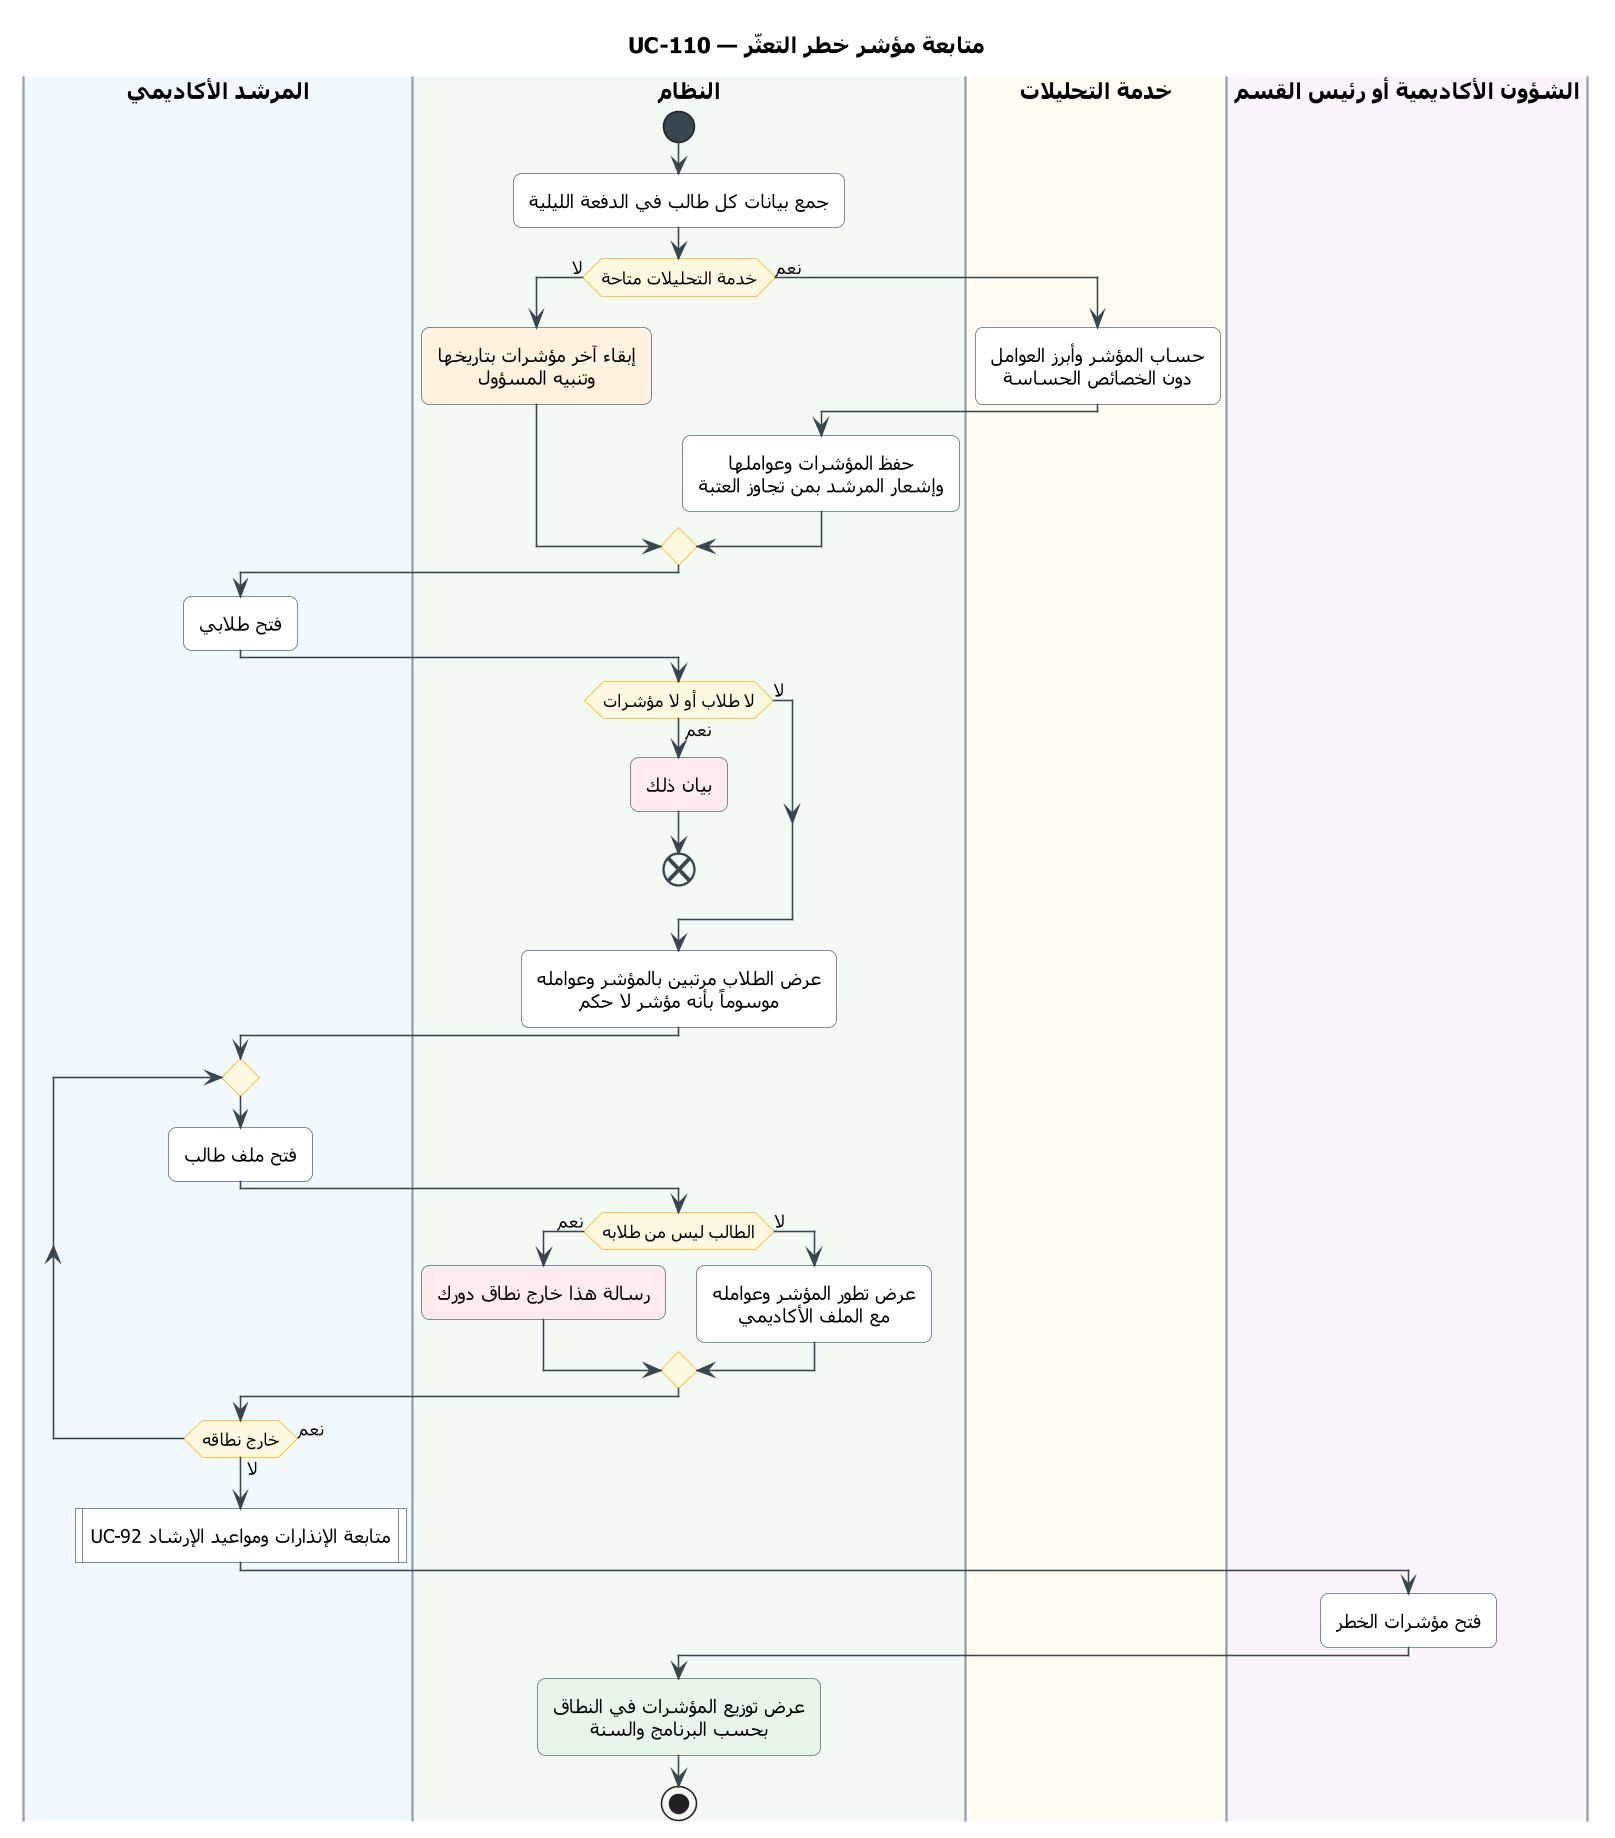

The diagram above was rendered by PlantUML. Its source (embedded in the PNG):
@startuml UC-110
skinparam dpi 150
' ===== النمط الموحّد (انسخه مع المخطط) =====
skinparam defaultFontName Tahoma
skinparam shadowing false
skinparam roundcorner 10
skinparam defaultTextAlignment center
skinparam ArrowColor #37474F
skinparam ActivityBackgroundColor #FFFFFF
skinparam ActivityBorderColor #546E7A
skinparam ActivityDiamondBackgroundColor #FFF8E1
skinparam ActivityDiamondBorderColor #FFB300
skinparam ActivityStartColor #37474F
skinparam ActivityEndColor #37474F
skinparam ActivityBarColor #37474F
skinparam NoteBackgroundColor #FFF8E1
skinparam NoteBorderColor #FFB300
skinparam SwimlaneBorderColor #90A4AE
skinparam SwimlaneTitleFontSize 14
skinparam SwimlaneTitleFontStyle bold
' ===== المخطط =====
title UC-110 — متابعة مؤشر خطر التعثّر

|#F1F8FE|المرشد الأكاديمي|
|#F3FAF3|النظام|
|#FFFBF0|خدمة التحليلات|
|#FBF4FC|الشؤون الأكاديمية أو رئيس القسم|
|النظام|
start
:جمع بيانات كل طالب في الدفعة الليلية;
if (خدمة التحليلات متاحة) then (لا)
  #FFF3E0:إبقاء آخر مؤشرات بتاريخها
  وتنبيه المسؤول;
else (نعم)
  |خدمة التحليلات|
  :حساب المؤشر وأبرز العوامل
  دون الخصائص الحساسة;
  |النظام|
  :حفظ المؤشرات وعواملها
  وإشعار المرشد بمن تجاوز العتبة;
endif
|المرشد الأكاديمي|
:فتح طلابي;
|النظام|
if (لا طلاب أو لا مؤشرات) then (نعم)
  #FFEBEE:بيان ذلك;
  end
else (لا)
endif
:عرض الطلاب مرتبين بالمؤشر وعوامله
موسوماً بأنه مؤشر لا حكم;
|المرشد الأكاديمي|
repeat
  :فتح ملف طالب;
  |النظام|
  if (الطالب ليس من طلابه) then (نعم)
    #FFEBEE:رسالة هذا خارج نطاق دورك;
  else (لا)
    :عرض تطور المؤشر وعوامله
    مع الملف الأكاديمي;
  endif
  |المرشد الأكاديمي|
repeat while (خارج نطاقه) is (نعم) not (لا)
:UC-92 متابعة الإنذارات ومواعيد الإرشاد|
|الشؤون الأكاديمية أو رئيس القسم|
:فتح مؤشرات الخطر;
|النظام|
#E8F5E9:عرض توزيع المؤشرات في النطاق
بحسب البرنامج والسنة;
stop
@enduml